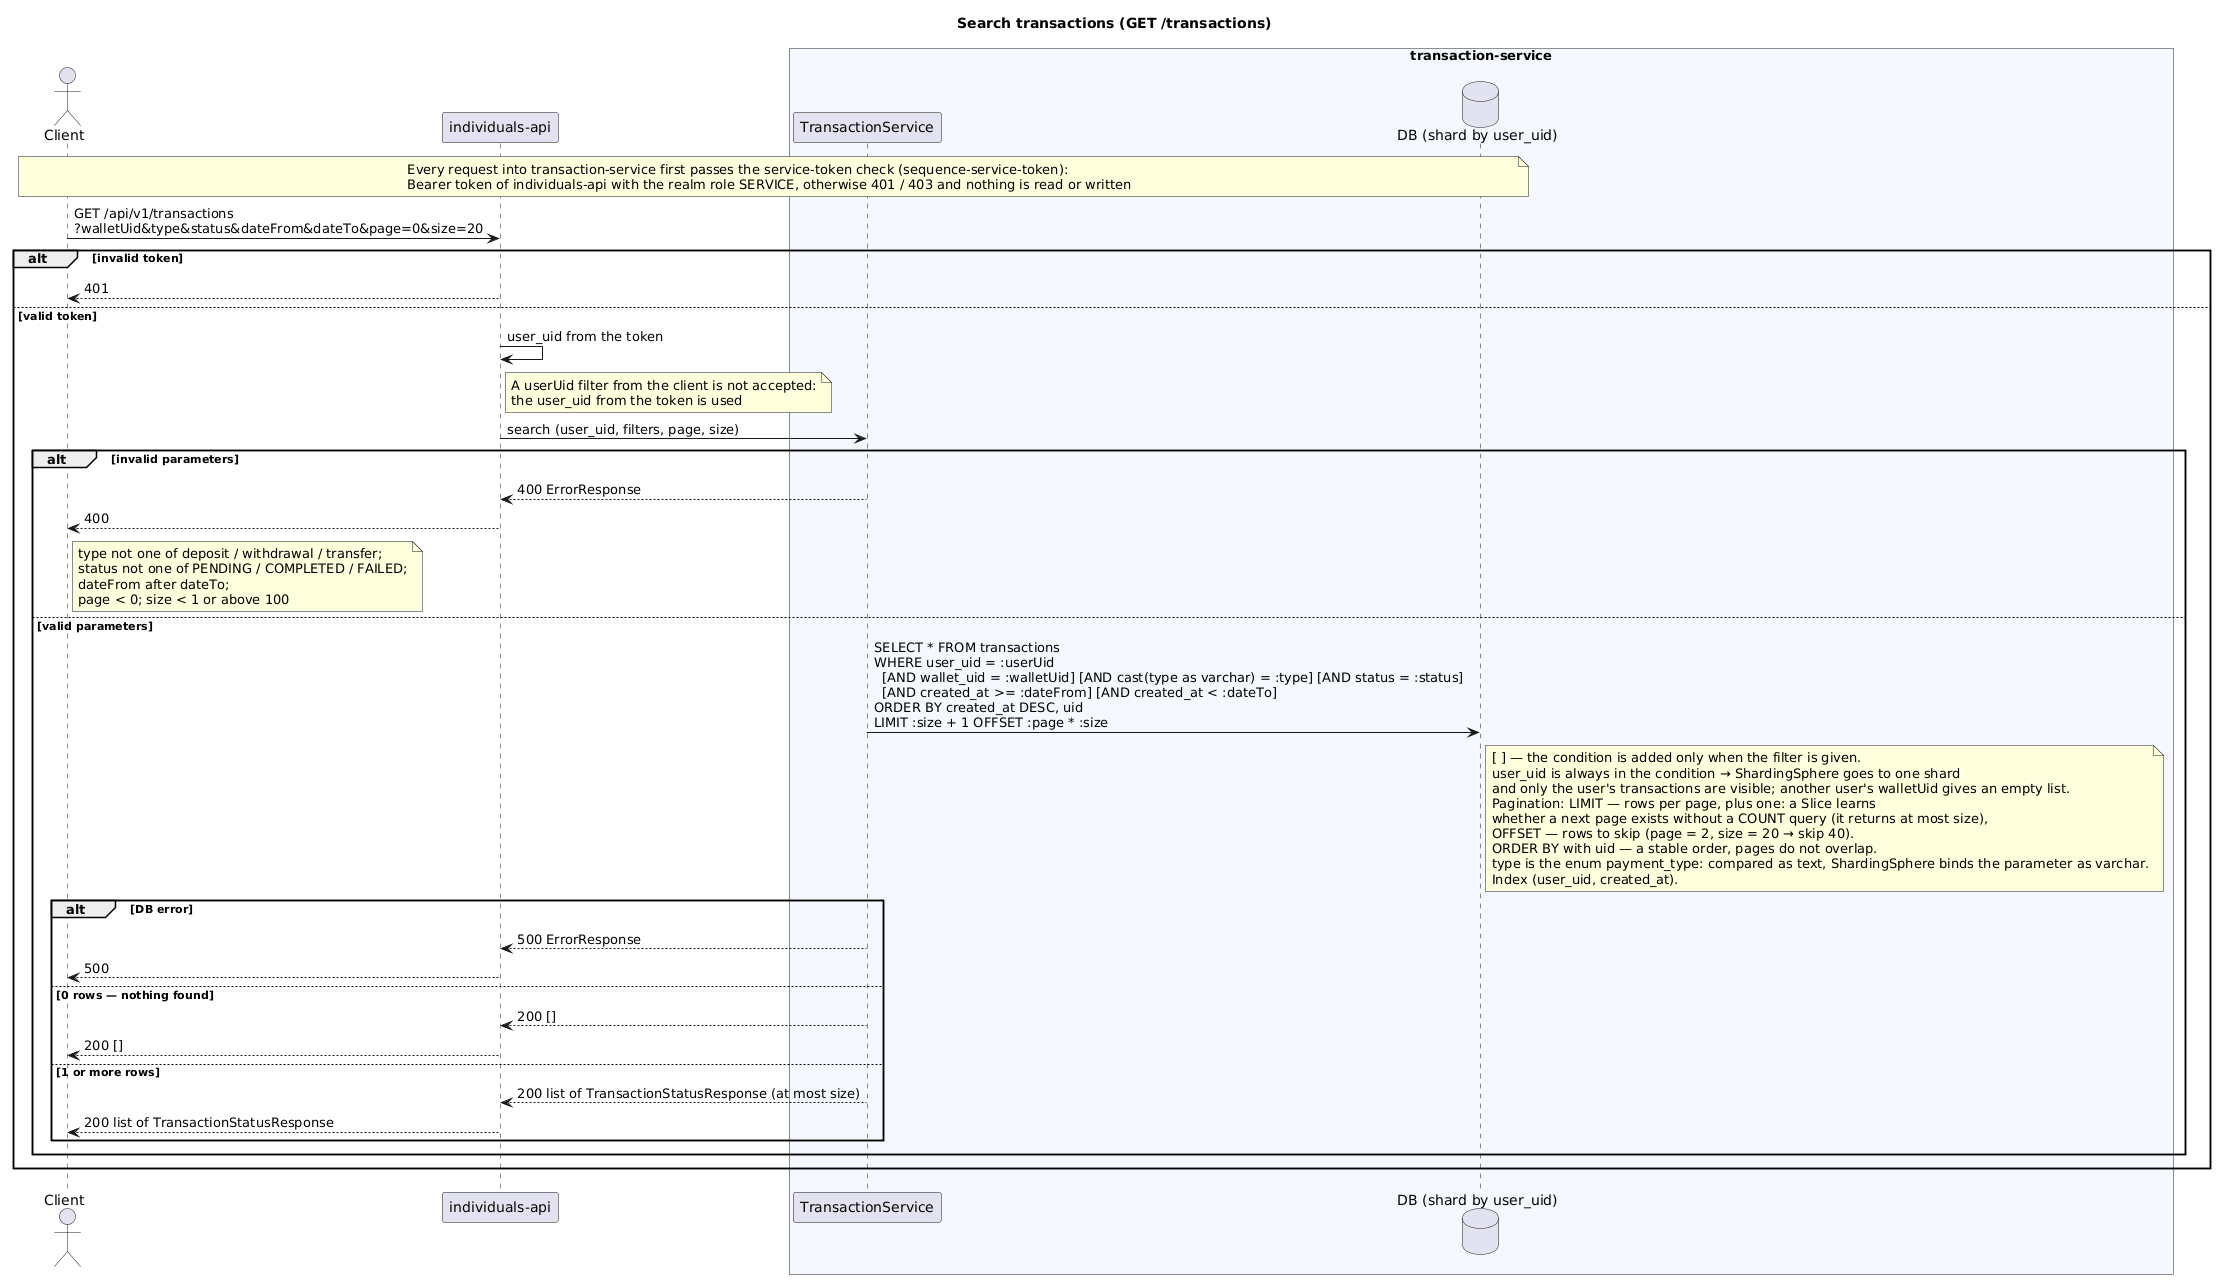

The diagram above was rendered by PlantUML. Its source (embedded in the PNG):
@startuml sequence-transactions-search
title Search transactions (GET /transactions)

actor "Client" as Client
participant "individuals-api" as IA
box "transaction-service" #F5F9FF
    participant "TransactionService" as TS
    database "DB (shard by user_uid)" as DB
end box

note across: Every request into transaction-service first passes the service-token check (sequence-service-token):\nBearer token of individuals-api with the realm role SERVICE, otherwise 401 / 403 and nothing is read or written
Client -> IA: GET /api/v1/transactions\n?walletUid&type&status&dateFrom&dateTo&page=0&size=20
alt invalid token
    IA --> Client: 401
else valid token
    IA -> IA: user_uid from the token
    note right of IA
      A userUid filter from the client is not accepted:
      the user_uid from the token is used
    end note
    IA -> TS: search (user_uid, filters, page, size)
    alt invalid parameters
        TS --> IA: 400 ErrorResponse
        IA --> Client: 400
        note right of Client
          type not one of deposit / withdrawal / transfer;
          status not one of PENDING / COMPLETED / FAILED;
          dateFrom after dateTo;
          page < 0; size < 1 or above 100
        end note
    else valid parameters
        TS -> DB: SELECT * FROM transactions\nWHERE user_uid = :userUid\n  [AND wallet_uid = :walletUid] [AND cast(type as varchar) = :type] [AND status = :status]\n  [AND created_at >= :dateFrom] [AND created_at < :dateTo]\nORDER BY created_at DESC, uid\nLIMIT :size + 1 OFFSET :page * :size
        note right of DB
          [ ] — the condition is added only when the filter is given.
          user_uid is always in the condition → ShardingSphere goes to one shard
          and only the user's transactions are visible; another user's walletUid gives an empty list.
          Pagination: LIMIT — rows per page, plus one: a Slice learns
          whether a next page exists without a COUNT query (it returns at most size),
          OFFSET — rows to skip (page = 2, size = 20 → skip 40).
          ORDER BY with uid — a stable order, pages do not overlap.
          type is the enum payment_type: compared as text, ShardingSphere binds the parameter as varchar.
          Index (user_uid, created_at).
        end note
        alt DB error
            TS --> IA: 500 ErrorResponse
            IA --> Client: 500
        else 0 rows — nothing found
            TS --> IA: 200 []
            IA --> Client: 200 []
        else 1 or more rows
            TS --> IA: 200 list of TransactionStatusResponse (at most size)
            IA --> Client: 200 list of TransactionStatusResponse
        end
    end
end
@enduml